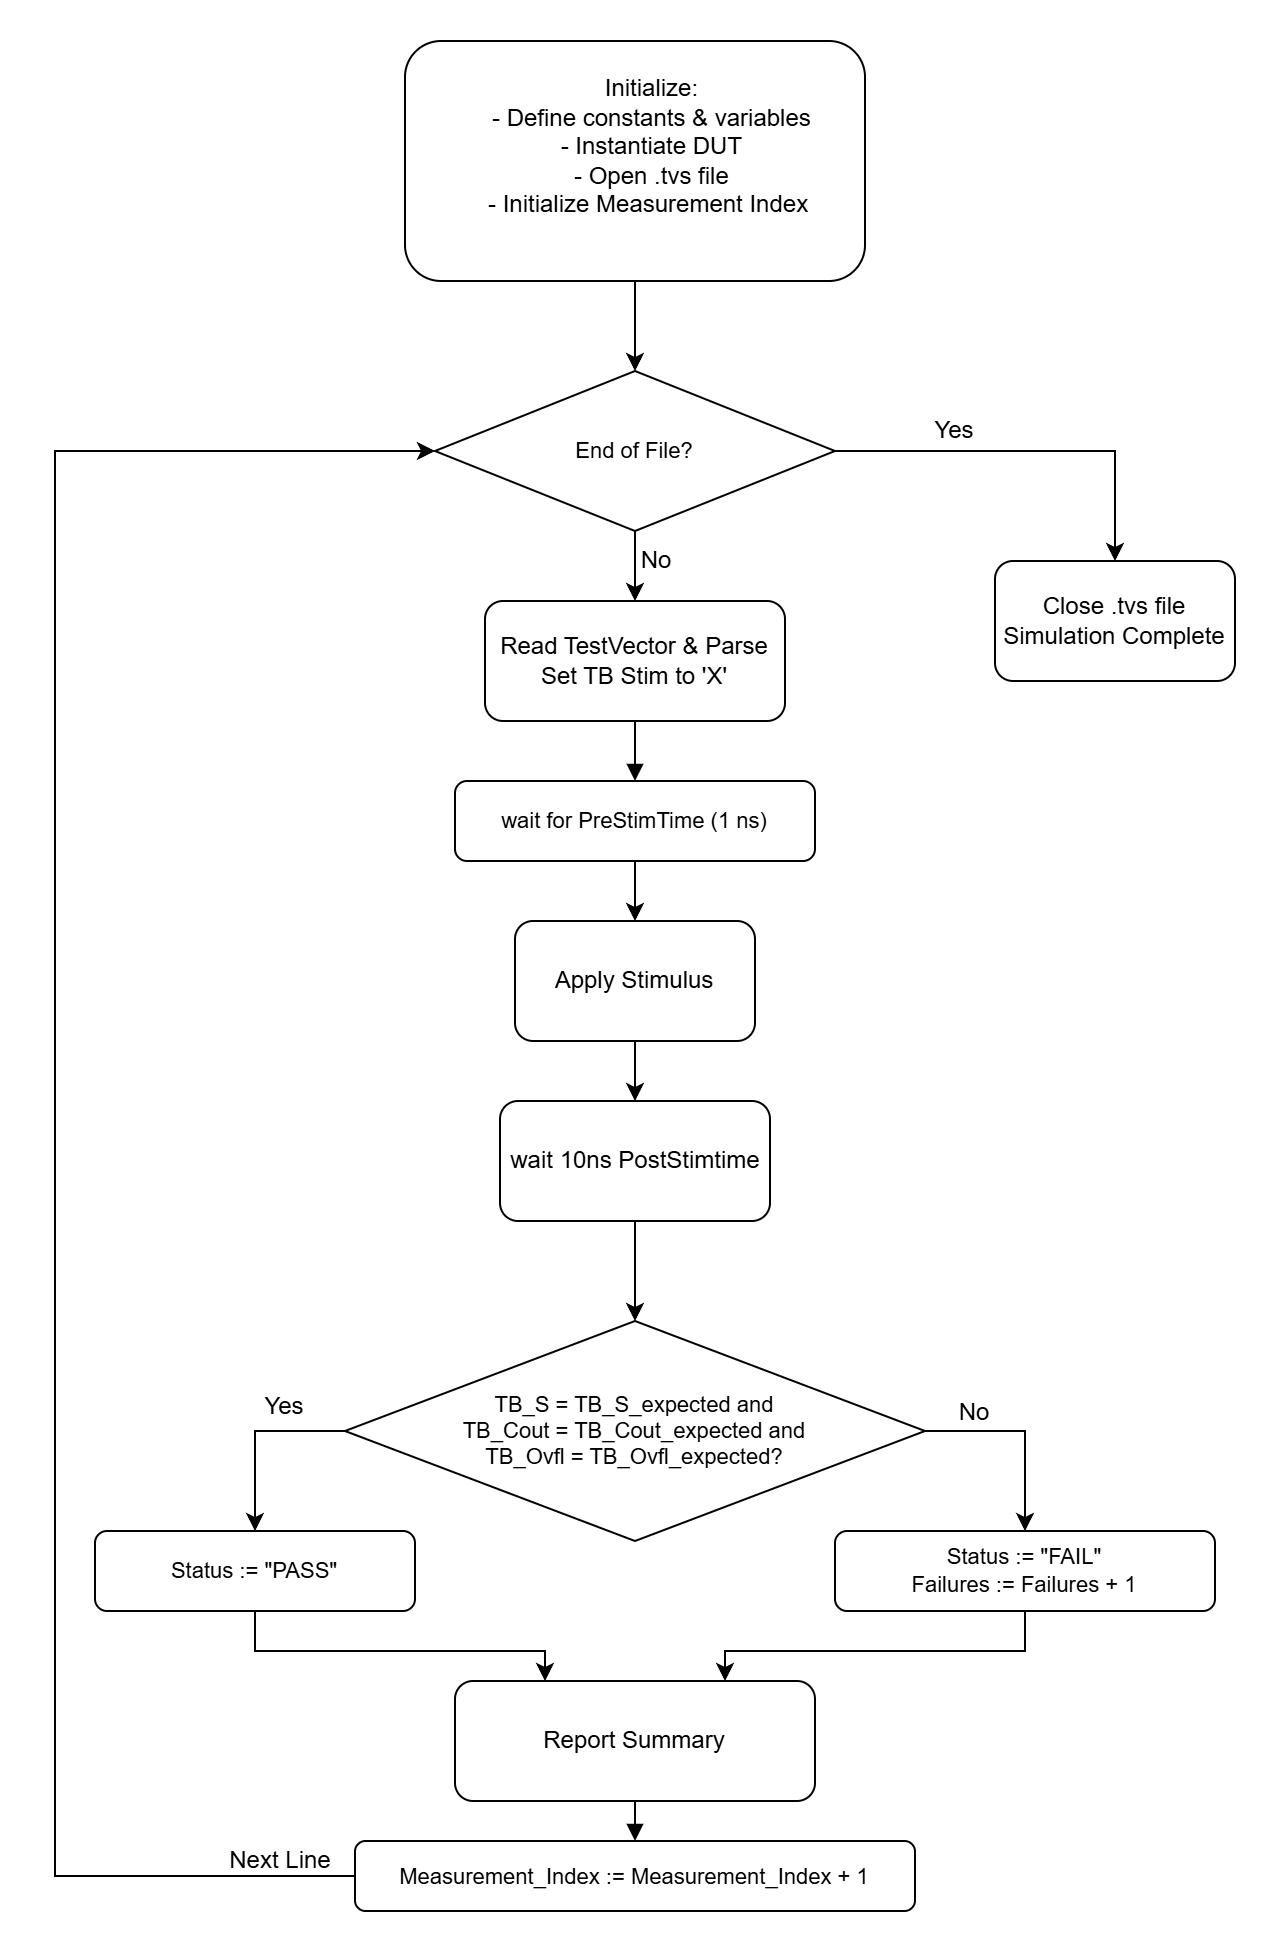

The diagram above was exported from draw.io. Its source (the exported page's mxGraphModel, read from the mxfile embedded in the PNG):
<mxGraphModel dx="1613" dy="1242" grid="1" gridSize="10" guides="1" tooltips="1" connect="1" arrows="1" fold="1" page="1" pageScale="1" pageWidth="900" pageHeight="1100" math="0" shadow="0">
  <root>
    <mxCell id="0" />
    <mxCell id="1" parent="0" />
    <mxCell id="Rnrum4aNzF8jVPuimK0t-5" edge="1" parent="1" source="eof" style="edgeStyle=orthogonalEdgeStyle;rounded=0;orthogonalLoop=1;jettySize=auto;html=1;exitX=1;exitY=0.5;exitDx=0;exitDy=0;entryX=0.5;entryY=0;entryDx=0;entryDy=0;" target="Rnrum4aNzF8jVPuimK0t-4">
      <mxGeometry relative="1" as="geometry" />
    </mxCell>
    <mxCell id="Rnrum4aNzF8jVPuimK0t-11" edge="1" parent="1" source="eof" style="edgeStyle=orthogonalEdgeStyle;rounded=0;orthogonalLoop=1;jettySize=auto;html=1;exitX=0.5;exitY=1;exitDx=0;exitDy=0;entryX=0.5;entryY=0;entryDx=0;entryDy=0;" target="Rnrum4aNzF8jVPuimK0t-7">
      <mxGeometry relative="1" as="geometry" />
    </mxCell>
    <mxCell id="eof" parent="1" style="rhombus;whiteSpace=wrap;html=1;fillColor=#FFFFFF;strokeColor=#000000;fontSize=11;" value="End of File?" vertex="1">
      <mxGeometry height="80" width="200" x="230" y="245" as="geometry" />
    </mxCell>
    <mxCell id="Rnrum4aNzF8jVPuimK0t-14" edge="1" parent="1" source="pre" style="edgeStyle=orthogonalEdgeStyle;rounded=0;orthogonalLoop=1;jettySize=auto;html=1;exitX=0.5;exitY=1;exitDx=0;exitDy=0;entryX=0.5;entryY=0;entryDx=0;entryDy=0;" target="Rnrum4aNzF8jVPuimK0t-13">
      <mxGeometry relative="1" as="geometry" />
    </mxCell>
    <mxCell id="pre" parent="1" style="rounded=1;whiteSpace=wrap;html=1;fillColor=#FFFFFF;strokeColor=#000000;fontSize=11;" value="wait for PreStimTime  (1 ns)" vertex="1">
      <mxGeometry height="40" width="180" x="240" y="450" as="geometry" />
    </mxCell>
    <mxCell id="Rnrum4aNzF8jVPuimK0t-18" edge="1" parent="1" source="cmp" style="edgeStyle=orthogonalEdgeStyle;rounded=0;orthogonalLoop=1;jettySize=auto;html=1;exitX=1;exitY=0.5;exitDx=0;exitDy=0;entryX=0.5;entryY=0;entryDx=0;entryDy=0;" target="fail">
      <mxGeometry relative="1" as="geometry" />
    </mxCell>
    <mxCell id="Rnrum4aNzF8jVPuimK0t-19" edge="1" parent="1" source="cmp" style="edgeStyle=orthogonalEdgeStyle;rounded=0;orthogonalLoop=1;jettySize=auto;html=1;exitX=0;exitY=0.5;exitDx=0;exitDy=0;entryX=0.5;entryY=0;entryDx=0;entryDy=0;" target="pass">
      <mxGeometry relative="1" as="geometry" />
    </mxCell>
    <mxCell id="cmp" parent="1" style="rhombus;whiteSpace=wrap;html=1;fillColor=#FFFFFF;strokeColor=#000000;fontSize=11;" value="TB_S = TB_S_expected and&lt;br&gt;TB_Cout = TB_Cout_expected and&lt;br&gt;TB_Ovfl = TB_Ovfl_expected?" vertex="1">
      <mxGeometry height="110" width="290" x="185" y="720" as="geometry" />
    </mxCell>
    <mxCell id="Rnrum4aNzF8jVPuimK0t-23" edge="1" parent="1" source="pass" style="edgeStyle=orthogonalEdgeStyle;rounded=0;orthogonalLoop=1;jettySize=auto;html=1;exitX=0.5;exitY=1;exitDx=0;exitDy=0;entryX=0.25;entryY=0;entryDx=0;entryDy=0;" target="Rnrum4aNzF8jVPuimK0t-22">
      <mxGeometry relative="1" x="0.0556" as="geometry">
        <Array as="points">
          <mxPoint x="140" y="885" />
          <mxPoint x="285" y="885" />
        </Array>
      </mxGeometry>
    </mxCell>
    <mxCell id="pass" parent="1" style="rounded=1;whiteSpace=wrap;html=1;fillColor=#FFFFFF;strokeColor=#000000;fontSize=11;" value="Status := &quot;PASS&quot;" vertex="1">
      <mxGeometry height="40" width="160" x="60" y="825" as="geometry" />
    </mxCell>
    <mxCell id="Rnrum4aNzF8jVPuimK0t-25" edge="1" parent="1" source="fail" style="edgeStyle=orthogonalEdgeStyle;rounded=0;orthogonalLoop=1;jettySize=auto;html=1;exitX=0.5;exitY=1;exitDx=0;exitDy=0;entryX=0.75;entryY=0;entryDx=0;entryDy=0;" target="Rnrum4aNzF8jVPuimK0t-22">
      <mxGeometry relative="1" x="0.0595" as="geometry">
        <Array as="points">
          <mxPoint x="525" y="885" />
          <mxPoint x="375" y="885" />
        </Array>
      </mxGeometry>
    </mxCell>
    <mxCell id="fail" parent="1" style="rounded=1;whiteSpace=wrap;html=1;fillColor=#FFFFFF;strokeColor=#000000;fontSize=11;" value="Status := &quot;FAIL&quot;&lt;br&gt;Failures := Failures + 1" vertex="1">
      <mxGeometry height="40" width="190" x="430" y="825" as="geometry" />
    </mxCell>
    <mxCell id="Rnrum4aNzF8jVPuimK0t-26" edge="1" parent="1" source="inc" style="edgeStyle=orthogonalEdgeStyle;rounded=0;orthogonalLoop=1;jettySize=auto;html=1;exitX=0;exitY=0.5;exitDx=0;exitDy=0;entryX=0;entryY=0.5;entryDx=0;entryDy=0;" target="eof">
      <mxGeometry relative="1" x="-0.1566" as="geometry">
        <Array as="points">
          <mxPoint x="40" y="997.5" />
          <mxPoint x="40" y="285" />
        </Array>
        <mxPoint x="130" y="1152.5" as="sourcePoint" />
        <mxPoint x="170.0000000000001" y="290" as="targetPoint" />
      </mxGeometry>
    </mxCell>
    <mxCell id="inc" parent="1" style="rounded=1;whiteSpace=wrap;html=1;fillColor=#FFFFFF;strokeColor=#000000;fontSize=11;" value="Measurement_Index := Measurement_Index + 1" vertex="1">
      <mxGeometry height="35" width="280" x="190" y="980" as="geometry" />
    </mxCell>
    <mxCell id="a5" edge="1" parent="1" style="edgeStyle=orthogonalEdgeStyle;rounded=0;html=1;endArrow=block;endFill=1;entryX=0.5;entryY=0;entryDx=0;entryDy=0;" target="pre">
      <mxGeometry relative="1" as="geometry">
        <mxPoint x="330" y="415" as="sourcePoint" />
        <mxPoint x="330" y="445" as="targetPoint" />
      </mxGeometry>
    </mxCell>
    <mxCell id="a13" edge="1" parent="1" style="edgeStyle=orthogonalEdgeStyle;rounded=0;html=1;endArrow=block;endFill=1;" target="inc">
      <mxGeometry relative="1" as="geometry">
        <mxPoint x="330" y="950" as="sourcePoint" />
      </mxGeometry>
    </mxCell>
    <mxCell id="Rnrum4aNzF8jVPuimK0t-3" edge="1" parent="1" source="Rnrum4aNzF8jVPuimK0t-2" style="edgeStyle=orthogonalEdgeStyle;rounded=0;orthogonalLoop=1;jettySize=auto;html=1;exitX=0.5;exitY=1;exitDx=0;exitDy=0;entryX=0.5;entryY=0;entryDx=0;entryDy=0;" target="eof">
      <mxGeometry relative="1" as="geometry" />
    </mxCell>
    <mxCell id="Rnrum4aNzF8jVPuimK0t-2" parent="1" style="rounded=1;whiteSpace=wrap;html=1;roundedPerimeter=1;align=left;" value="&lt;blockquote style=&quot;margin: 0 0 0 40px; border: none; padding: 0px;&quot;&gt;&lt;div style=&quot;text-align: center;&quot;&gt;&lt;span style=&quot;background-color: transparent; color: light-dark(rgb(0, 0, 0), rgb(255, 255, 255));&quot;&gt;Initialize:&lt;/span&gt;&lt;/div&gt;&lt;div style=&quot;text-align: center;&quot;&gt;- Define constants &amp;amp; variables&lt;/div&gt;&lt;div style=&quot;text-align: center;&quot;&gt;- Instantiate DUT&lt;/div&gt;&lt;div style=&quot;text-align: center;&quot;&gt;- Open .tvs file&lt;/div&gt;&lt;div style=&quot;text-align: center;&quot;&gt;- Initialize Measurement Index&amp;nbsp;&lt;/div&gt;&lt;/blockquote&gt;&lt;div&gt;&lt;br&gt;&lt;/div&gt;" vertex="1">
      <mxGeometry height="120" width="230" x="215" y="80" as="geometry" />
    </mxCell>
    <mxCell id="Rnrum4aNzF8jVPuimK0t-4" parent="1" style="rounded=1;whiteSpace=wrap;html=1;roundedPerimeter=1;" value="Close .tvs file&lt;div&gt;Simulation Complete&lt;/div&gt;" vertex="1">
      <mxGeometry height="60" width="120" x="510" y="340" as="geometry" />
    </mxCell>
    <mxCell id="Rnrum4aNzF8jVPuimK0t-6" parent="1" style="text;html=1;whiteSpace=wrap;strokeColor=none;fillColor=none;align=center;verticalAlign=middle;rounded=0;" value="Yes" vertex="1">
      <mxGeometry height="30" width="60" x="460" y="260" as="geometry" />
    </mxCell>
    <mxCell id="Rnrum4aNzF8jVPuimK0t-7" parent="1" style="rounded=1;whiteSpace=wrap;html=1;roundedPerimeter=1;" value="Read TestVector &amp;amp; Parse&lt;div&gt;Set TB Stim to 'X'&lt;/div&gt;" vertex="1">
      <mxGeometry height="60" width="150" x="255" y="360" as="geometry" />
    </mxCell>
    <mxCell id="Rnrum4aNzF8jVPuimK0t-12" parent="1" style="text;html=1;whiteSpace=wrap;strokeColor=none;fillColor=none;align=center;verticalAlign=middle;rounded=0;" value="No" vertex="1">
      <mxGeometry height="30" width="60" x="311" y="325" as="geometry" />
    </mxCell>
    <mxCell id="Rnrum4aNzF8jVPuimK0t-16" edge="1" parent="1" source="Rnrum4aNzF8jVPuimK0t-13" style="edgeStyle=orthogonalEdgeStyle;rounded=0;orthogonalLoop=1;jettySize=auto;html=1;exitX=0.5;exitY=1;exitDx=0;exitDy=0;entryX=0.5;entryY=0;entryDx=0;entryDy=0;" target="Rnrum4aNzF8jVPuimK0t-15">
      <mxGeometry relative="1" as="geometry" />
    </mxCell>
    <mxCell id="Rnrum4aNzF8jVPuimK0t-13" parent="1" style="rounded=1;whiteSpace=wrap;html=1;roundedPerimeter=1;" value="Apply Stimulus" vertex="1">
      <mxGeometry height="60" width="120" x="270" y="520" as="geometry" />
    </mxCell>
    <mxCell id="Rnrum4aNzF8jVPuimK0t-17" edge="1" parent="1" source="Rnrum4aNzF8jVPuimK0t-15" style="edgeStyle=orthogonalEdgeStyle;rounded=0;orthogonalLoop=1;jettySize=auto;html=1;exitX=0.5;exitY=1;exitDx=0;exitDy=0;entryX=0.5;entryY=0;entryDx=0;entryDy=0;" target="cmp">
      <mxGeometry relative="1" as="geometry" />
    </mxCell>
    <mxCell id="Rnrum4aNzF8jVPuimK0t-15" parent="1" style="rounded=1;whiteSpace=wrap;html=1;roundedPerimeter=1;" value="wait 10ns PostStimtime" vertex="1">
      <mxGeometry height="60" width="135" x="262.5" y="610" as="geometry" />
    </mxCell>
    <mxCell id="Rnrum4aNzF8jVPuimK0t-20" parent="1" style="text;html=1;whiteSpace=wrap;strokeColor=none;fillColor=none;align=center;verticalAlign=middle;rounded=0;" value="No" vertex="1">
      <mxGeometry height="30" width="60" x="470" y="751" as="geometry" />
    </mxCell>
    <mxCell id="Rnrum4aNzF8jVPuimK0t-21" parent="1" style="text;html=1;whiteSpace=wrap;strokeColor=none;fillColor=none;align=center;verticalAlign=middle;rounded=0;" value="Yes" vertex="1">
      <mxGeometry height="30" width="60" x="125" y="748" as="geometry" />
    </mxCell>
    <mxCell id="Rnrum4aNzF8jVPuimK0t-22" parent="1" style="rounded=1;whiteSpace=wrap;html=1;roundedPerimeter=1;" value="Report Summary" vertex="1">
      <mxGeometry height="60" width="180" x="240" y="900" as="geometry" />
    </mxCell>
    <mxCell id="Rnrum4aNzF8jVPuimK0t-27" parent="1" style="text;html=1;whiteSpace=wrap;strokeColor=none;fillColor=none;align=center;verticalAlign=middle;rounded=0;" value="Next Line" vertex="1">
      <mxGeometry height="30" width="60" x="123" y="975" as="geometry" />
    </mxCell>
  </root>
</mxGraphModel>